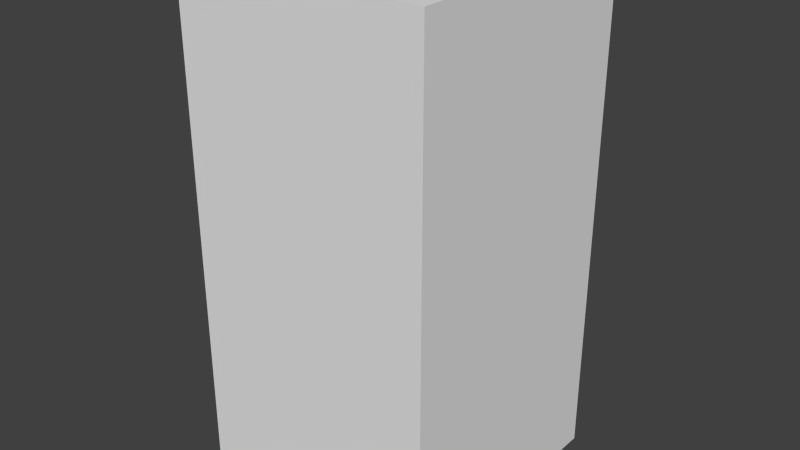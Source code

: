 # Source: greenCircleSix.blend  (saved by Blender 2.68.0; exported with 4.5.12 LTS)
import bpy
from mathutils import Matrix  # noqa: F401  (used for matrix-valued properties, if any)

bpy.ops.wm.read_factory_settings(use_empty=True)
scene = bpy.context.scene
scene.name = 'Scene'

# ---- collections
col_collection_1 = bpy.data.collections.new('Collection 1'); scene.collection.children.link(col_collection_1)

# ---- world
world_world = bpy.data.worlds.new('World'); scene.world = world_world
world_world.color = (0.05088, 0.05088, 0.05088)
world_world.use_sun_shadow = False
world_world.sun_shadow_jitter_overblur = 0.0
world_world.cycles.sampling_method = 'MANUAL'
world_world.cycles.sample_map_resolution = 256

# ---- meshes
me_greencirclesix = bpy.data.meshes.new('greenCircleSix')
me_greencirclesix.from_pydata([(-0.5, -0.5, -1.0), (-0.5, 0.5, -1.0), (0.5, 0.5, -1.0), (0.5, -0.5, -1.0), (-0.5, -0.5, 1.0), (-0.5, 0.5, 1.0), (0.5, 0.5, 1.0), (0.5, -0.5, 1.0)], [], [(4, 5, 1, 0), (5, 6, 2, 1), (6, 7, 3, 2), (7, 4, 0, 3), (0, 1, 2, 3), (7, 6, 5, 4)])
me_greencirclesix.use_remesh_preserve_volume = False
me_greencirclesix.use_remesh_preserve_attributes = False
me_greencirclesix.use_mirror_vertex_groups = False
me_greencirclesix.update()

# ---- objects
ob_greencirclesix = bpy.data.objects.new('greenCircleSix', me_greencirclesix)

# ---- transforms, parenting, visibility, modifiers, constraints
ob_greencirclesix.location = (0.0, 0.0, 0.0)
ob_greencirclesix.lineart.crease_threshold = 0.0

# ---- collection membership
col_collection_1.objects.link(ob_greencirclesix)

# ---- scene / render settings (as saved in the file)
scene.frame_start = 1; scene.frame_end = 250; scene.frame_set(1)
scene.render.engine = 'BLENDER_EEVEE_NEXT'
scene.render.image_settings.color_mode = 'RGB'
scene.render.image_settings.compression = 90
scene.render.resolution_percentage = 50
scene.render.dither_intensity = 0.0
scene.cycles.use_denoising = False
scene.cycles.samples = 10
scene.cycles.sampling_pattern = 'TABULATED_SOBOL'
scene.cycles.light_sampling_threshold = 0.0
scene.cycles.use_adaptive_sampling = False
scene.cycles.use_light_tree = False
scene.cycles.blur_glossy = 0.0
scene.cycles.volume_bounces = 1
scene.cycles.pixel_filter_type = 'GAUSSIAN'
scene.cycles.sample_clamp_indirect = 0.0
scene.view_settings.view_transform = 'Standard'
bpy.context.view_layer.update()

# ---- added for rendering (the .blend has no active camera and no usable light): camera, sun
cam_auto = bpy.data.cameras.new('AutoCamera')
cam_auto.lens = 50.0
cam_auto.sensor_width = 36.0
cam_auto.clip_end = 1000.0
ob_auto_camera = bpy.data.objects.new('AutoCamera', cam_auto)
scene.collection.objects.link(ob_auto_camera)
ob_auto_camera.location = (2.26633, -2.71959, 1.81306)
ob_auto_camera.rotation_euler = (1.09748, -7.21219e-08, 0.694738)
scene.camera = ob_auto_camera
light_auto_sun = bpy.data.lights.new('AutoSun', 'SUN')
light_auto_sun.energy = 3.0
light_auto_sun.angle = 0.0523599
ob_auto_sun = bpy.data.objects.new('AutoSun', light_auto_sun)
scene.collection.objects.link(ob_auto_sun)
ob_auto_sun.rotation_euler = (0.872665, 0.174533, 0.523599)
bpy.context.view_layer.update()
